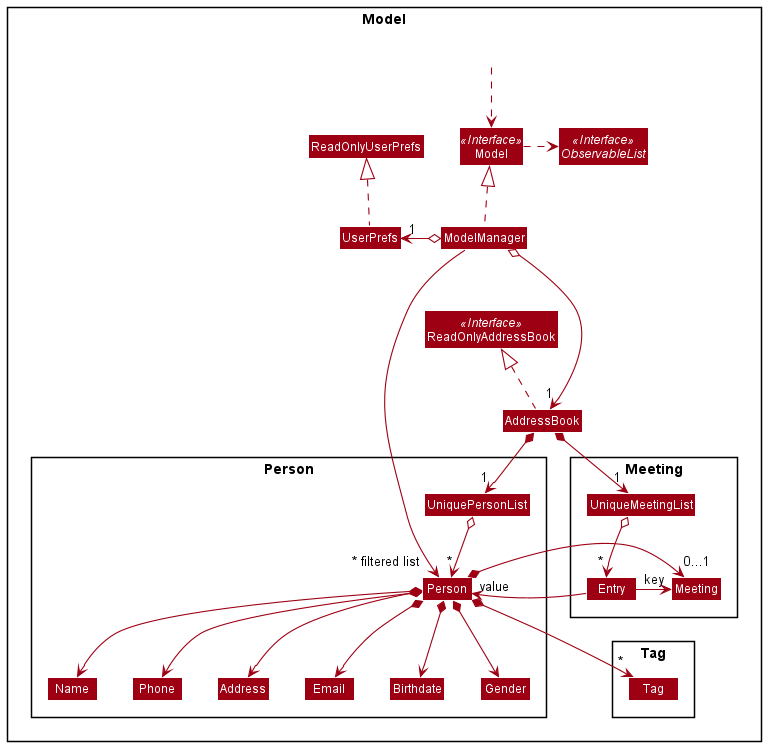

The diagram above was rendered by PlantUML. Its source (embedded in the PNG):
@startuml
!include style.puml
skinparam arrowThickness 1.1
skinparam arrowColor MODEL_COLOR
skinparam classBackgroundColor MODEL_COLOR

Package Model <<Rectangle>>{
Interface ReadOnlyAddressBook <<Interface>>
Interface Model <<Interface>>
Interface ObservableList <<Interface>>
Class AddressBook
Class ReadOnlyAddressBook
Class Model
Class ModelManager
Class UserPrefs
Class ReadOnlyUserPrefs

Package Person {
Class Person
Class Address
Class Birthdate
Class Email
Class Gender
Class Name
Class Phone
Class UniquePersonList
}

Package Meeting {
Class Meeting
Class UniqueMeetingList
Class Entry
}


Package Tag {
Class Tag
}


Class HiddenOutside #FFFFFF
HiddenOutside ..> Model

AddressBook .up.|> ReadOnlyAddressBook

ModelManager .up.|> Model
Model .right.> ObservableList
ModelManager o--> "1" AddressBook
ModelManager o-left-> "1" UserPrefs
UserPrefs .up.|> ReadOnlyUserPrefs

AddressBook *--> "1" UniquePersonList
UniquePersonList o--> "*" Person
Person *--> Name
Person *--> Phone
Person *--> Email
Person *--> Address
Person *--> Gender
Person *--> Birthdate
Person *--> "*" Tag
Person *--> "0...1" Meeting

AddressBook *--> "1" UniqueMeetingList
UniqueMeetingList o--> "*" Entry
Entry -> "key" Meeting
Entry -> "value" Person

UniqueMeetingList -[hidden]down-> Entry
UniqueMeetingList -[hidden]left-> UniquePersonList

Name -[hidden]right-> Phone
Phone -[hidden]right-> Address
Address -[hidden]right-> Email
Tag -[hidden]left-> Meeting
Entry -[hidden]left-> Person

ModelManager ----->" ~* filtered list" Person
@enduml